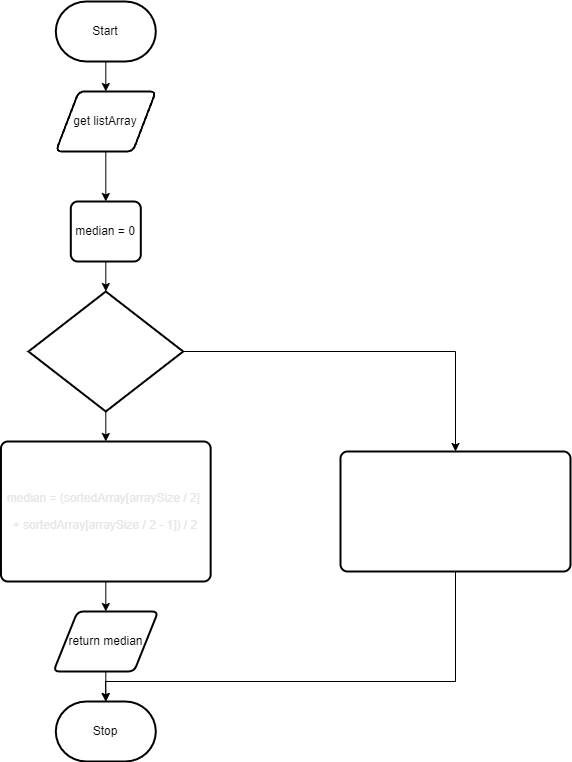

The diagram above was exported from draw.io. Its source (the exported page's mxGraphModel, read from the mxfile embedded in the PNG):
<mxGraphModel dx="1086" dy="1869" grid="1" gridSize="10" guides="1" tooltips="1" connect="1" arrows="1" fold="1" page="1" pageScale="1" pageWidth="827" pageHeight="1169" math="0" shadow="0">
  <root>
    <mxCell id="0" />
    <mxCell id="1" parent="0" />
    <mxCell id="2" value="" style="edgeStyle=none;html=1;entryX=0.5;entryY=0;entryDx=0;entryDy=0;" edge="1" parent="1" source="3" target="19">
      <mxGeometry relative="1" as="geometry">
        <mxPoint x="385.30999999999995" y="80" as="targetPoint" />
      </mxGeometry>
    </mxCell>
    <mxCell id="3" value="Start" style="strokeWidth=2;html=1;shape=mxgraph.flowchart.terminator;whiteSpace=wrap;" vertex="1" parent="1">
      <mxGeometry x="335.31" y="-30" width="100" height="60" as="geometry" />
    </mxCell>
    <mxCell id="4" value="" style="edgeStyle=none;html=1;exitX=0.5;exitY=1;exitDx=0;exitDy=0;" edge="1" parent="1" target="6" source="19">
      <mxGeometry relative="1" as="geometry">
        <mxPoint x="385.30999999999995" y="140" as="sourcePoint" />
      </mxGeometry>
    </mxCell>
    <mxCell id="5" value="" style="edgeStyle=none;html=1;fontFamily=Helvetica;" edge="1" parent="1" source="6">
      <mxGeometry relative="1" as="geometry">
        <mxPoint x="385.30999999999995" y="260" as="targetPoint" />
      </mxGeometry>
    </mxCell>
    <mxCell id="6" value="median = 0" style="rounded=1;whiteSpace=wrap;html=1;absoluteArcSize=1;arcSize=14;strokeWidth=2;" vertex="1" parent="1">
      <mxGeometry x="350.31" y="170" width="70" height="60" as="geometry" />
    </mxCell>
    <mxCell id="7" value="" style="edgeStyle=none;html=1;fontFamily=Helvetica;" edge="1" parent="1">
      <mxGeometry relative="1" as="geometry">
        <mxPoint x="385.306875" y="380" as="sourcePoint" />
        <mxPoint x="385.3078125000002" y="410" as="targetPoint" />
      </mxGeometry>
    </mxCell>
    <mxCell id="8" style="edgeStyle=none;rounded=0;html=1;entryX=0.5;entryY=0;entryDx=0;entryDy=0;fontFamily=Helvetica;exitX=1;exitY=0.5;exitDx=0;exitDy=0;exitPerimeter=0;" edge="1" parent="1">
      <mxGeometry relative="1" as="geometry">
        <Array as="points">
          <mxPoint x="735" y="320" />
        </Array>
        <mxPoint x="462.6500000000001" y="320" as="sourcePoint" />
        <mxPoint x="735" y="420" as="targetPoint" />
      </mxGeometry>
    </mxCell>
    <mxCell id="9" style="edgeStyle=none;html=1;fontFamily=Helvetica;" edge="1" parent="1">
      <mxGeometry relative="1" as="geometry">
        <mxPoint x="385.30999999999995" y="580" as="targetPoint" />
        <mxPoint x="385.30999999999995" y="550" as="sourcePoint" />
      </mxGeometry>
    </mxCell>
    <mxCell id="10" value="" style="edgeStyle=none;rounded=0;html=1;fontFamily=Helvetica;" edge="1" parent="1">
      <mxGeometry relative="1" as="geometry">
        <mxPoint x="385.3066666666666" y="640" as="sourcePoint" />
        <mxPoint x="385.3083333333334" y="670" as="targetPoint" />
      </mxGeometry>
    </mxCell>
    <mxCell id="11" value="&lt;font color=&quot;#ffffff&quot;&gt;Yes&lt;/font&gt;" style="text;html=1;resizable=0;autosize=1;align=center;verticalAlign=middle;points=[];fillColor=none;strokeColor=none;rounded=0;fontFamily=Helvetica;" vertex="1" parent="1">
      <mxGeometry x="397.65" y="375" width="40" height="30" as="geometry" />
    </mxCell>
    <mxCell id="12" value="&lt;font color=&quot;#ffffff&quot;&gt;No&lt;/font&gt;" style="text;html=1;resizable=0;autosize=1;align=center;verticalAlign=middle;points=[];fillColor=none;strokeColor=none;rounded=0;fontFamily=Helvetica;" vertex="1" parent="1">
      <mxGeometry x="570" y="280" width="40" height="30" as="geometry" />
    </mxCell>
    <mxCell id="13" style="edgeStyle=none;rounded=0;html=1;entryX=0.5;entryY=0;entryDx=0;entryDy=0;entryPerimeter=0;fontFamily=Helvetica;" edge="1" parent="1">
      <mxGeometry relative="1" as="geometry">
        <Array as="points">
          <mxPoint x="735" y="650" />
          <mxPoint x="385" y="650" />
        </Array>
        <mxPoint x="735" y="540" as="sourcePoint" />
        <mxPoint x="385.30999999999995" y="670" as="targetPoint" />
      </mxGeometry>
    </mxCell>
    <mxCell id="14" value="&lt;pre style=&quot;overflow-wrap: break-word&quot;&gt;&lt;pre style=&quot;overflow-wrap: break-word&quot;&gt;&lt;font color=&quot;#ffffff&quot; face=&quot;Helvetica&quot;&gt;if (arraySize % 2 === 0)&lt;/font&gt;&lt;/pre&gt;&lt;/pre&gt;" style="strokeWidth=2;html=1;shape=mxgraph.flowchart.decision;whiteSpace=wrap;fontFamily=Helvetica;" vertex="1" parent="1">
      <mxGeometry x="307.96" y="260" width="154.69" height="120" as="geometry" />
    </mxCell>
    <mxCell id="15" value="&lt;pre style=&quot;overflow-wrap: break-word&quot;&gt;&lt;pre style=&quot;overflow-wrap: break-word&quot;&gt;&lt;font color=&quot;#e6e6e6&quot; face=&quot;Helvetica&quot;&gt;median = (sortedArray[arraySize / 2] &lt;/font&gt;&lt;/pre&gt;&lt;pre style=&quot;overflow-wrap: break-word&quot;&gt;&lt;font color=&quot;#e6e6e6&quot; face=&quot;Helvetica&quot;&gt;+ sortedArray[arraySize / 2 - 1]) / 2&lt;/font&gt;&lt;/pre&gt;&lt;/pre&gt;" style="rounded=1;whiteSpace=wrap;html=1;absoluteArcSize=1;arcSize=14;strokeWidth=2;fontFamily=Helvetica;" vertex="1" parent="1">
      <mxGeometry x="280.46000000000004" y="410" width="209.69" height="140" as="geometry" />
    </mxCell>
    <mxCell id="16" value="&lt;pre style=&quot;overflow-wrap: break-word&quot;&gt;&lt;pre style=&quot;overflow-wrap: break-word&quot;&gt;&lt;pre style=&quot;overflow-wrap: break-word&quot;&gt;&lt;font color=&quot;#ffffff&quot; face=&quot;Helvetica&quot;&gt;median = sortedArray[(arraySize - 1) / 2]&lt;/font&gt;&lt;/pre&gt;&lt;/pre&gt;&lt;/pre&gt;" style="rounded=1;whiteSpace=wrap;html=1;absoluteArcSize=1;arcSize=14;strokeWidth=2;fontFamily=Helvetica;" vertex="1" parent="1">
      <mxGeometry x="620" y="420" width="230" height="120" as="geometry" />
    </mxCell>
    <mxCell id="17" value="return median" style="shape=parallelogram;html=1;strokeWidth=2;perimeter=parallelogramPerimeter;whiteSpace=wrap;rounded=1;arcSize=12;size=0.23;" vertex="1" parent="1">
      <mxGeometry x="332.96" y="580" width="104.69" height="60" as="geometry" />
    </mxCell>
    <mxCell id="18" value="Stop" style="strokeWidth=2;html=1;shape=mxgraph.flowchart.terminator;whiteSpace=wrap;" vertex="1" parent="1">
      <mxGeometry x="335.31" y="670" width="100" height="60" as="geometry" />
    </mxCell>
    <mxCell id="19" value="get listArray" style="shape=parallelogram;html=1;strokeWidth=2;perimeter=parallelogramPerimeter;whiteSpace=wrap;rounded=1;arcSize=12;size=0.23;" vertex="1" parent="1">
      <mxGeometry x="335.31" y="60" width="100" height="60" as="geometry" />
    </mxCell>
  </root>
</mxGraphModel>